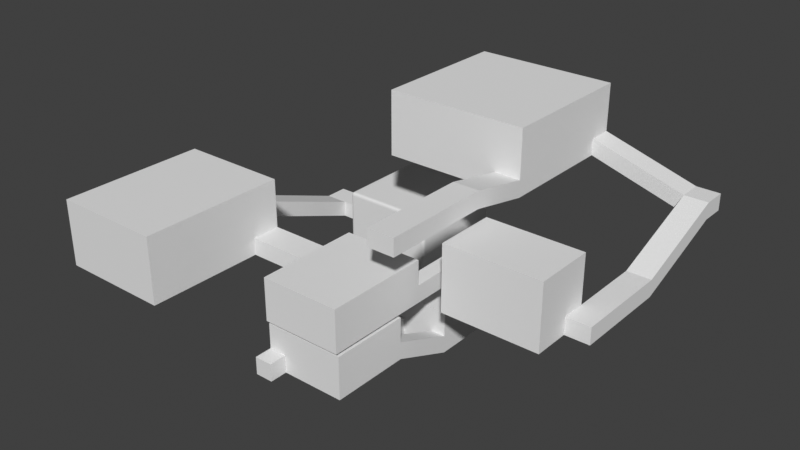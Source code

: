 # Source: Level3.blend  (saved by Blender 2.93.21; exported with 4.5.12 LTS)
import bpy
from mathutils import Matrix  # noqa: F401  (used for matrix-valued properties, if any)

bpy.ops.wm.read_factory_settings(use_empty=True)
scene = bpy.context.scene
scene.name = 'Scene'

# ---- collections
col_collection = bpy.data.collections.new('Collection'); scene.collection.children.link(col_collection)

# ---- world
world_world = bpy.data.worlds.new('World'); scene.world = world_world
world_world.use_nodes = True; world_world.node_tree.nodes.clear()
_N = world_world.node_tree.nodes; _L = world_world.node_tree.links
n0 = _N.new('ShaderNodeOutputWorld'); n0.name = 'World Output'; n0.location = (300, 300)
n1 = _N.new('ShaderNodeBackground'); n1.name = 'Background'; n1.location = (10, 300)
n1.inputs[0].default_value = (0.05088, 0.05088, 0.05088, 1.0)
_L.new(n1.outputs[0], n0.inputs[0])
n0.is_active_output = True
world_world.color = (0.05088, 0.05088, 0.05088)
world_world.use_sun_shadow = False
world_world.sun_shadow_jitter_overblur = 0.0

# ---- meshes
me_cube_001 = bpy.data.meshes.new('Cube.001')
me_cube_001.from_pydata([(-0.5, -0.5, -0.5), (-0.5, -0.5, 0.5), (-0.5, 0.5, -0.5), (-0.5, 0.5, 0.5), (0.5, -0.5, -0.5), (0.5, -0.5, 0.5), (0.5, 0.5, -0.5), (0.5, 0.5, 0.5)], [], [(0, 1, 3, 2), (2, 3, 7, 6), (6, 7, 5, 4), (4, 5, 1, 0), (2, 6, 4, 0), (7, 3, 1, 5)])
_uv = me_cube_001.uv_layers.new(name='UVMap')
_uv.uv.foreach_set('vector', [0.375, 0.0, 0.625, 0.0, 0.625, 0.25, 0.375, 0.25, 0.375, 0.25, 0.625, 0.25, 0.625, 0.5, 0.375, 0.5, 0.375, 0.5, 0.625, 0.5, 0.625, 0.75, 0.375, 0.75, 0.375, 0.75, 0.625, 0.75, 0.625, 1.0, 0.375, 1.0, 0.125, 0.5, 0.375, 0.5, 0.375, 0.75, 0.125, 0.75, 0.625, 0.5, 0.875, 0.5, 0.875, 0.75, 0.625, 0.75])
me_cube_001.use_remesh_fix_poles = True
me_cube_001.use_remesh_preserve_attributes = False
me_cube_001.update()
me_cube_002 = bpy.data.meshes.new('Cube.002')
me_cube_002.from_pydata([(-0.7, -0.7, -0.7), (-0.7, -0.7, 0.7), (-0.7, 0.7, -0.7), (-0.7, 0.7, 0.7), (0.7, -0.7, -0.7), (0.7, -0.7, 0.7), (0.7, 0.7, -0.7), (0.7, 0.7, 0.7), (-0.7, 7.0, 0.7), (-0.7, 7.0, -0.7), (0.7, 7.0, -0.7), (0.7, 7.0, 0.7), (5.7, 0.7, 0.7), (5.7, 0.7, -0.7), (5.7, 7.0, 0.7), (5.7, 7.0, -0.7), (-0.7, 0.7, 2.7), (0.7, 0.7, 2.7), (-0.7, 7.0, 2.7), (0.7, 7.0, 2.7), (5.7, 0.7, 2.7), (5.7, 7.0, 2.7), (4.502, 12.0, -1.3), (4.502, 12.0, -2.7), (5.7, 12.0, -2.7), (5.7, 12.0, -1.3), (0.7, 12.0, -2.7), (0.7, 12.0, -1.3), (4.502, 0.7, 0.7), (1.898, 0.7, 0.7), (1.898, 0.7, -0.7), (4.502, 0.7, -0.7), (1.898, 7.0, -0.7), (4.502, 7.0, -0.7), (1.898, 7.0, 0.7), (4.502, 7.0, 0.7), (1.898, 0.7, 2.7), (4.502, 0.7, 2.7), (1.898, 7.0, 2.7), (4.502, 7.0, 2.7), (1.898, 12.0, -1.3), (1.898, 12.0, -2.7), (5.7, 19.0, -1.3), (4.502, 19.0, -1.3), (5.7, 19.0, -2.7), (4.502, 19.0, -2.7), (1.898, 19.0, -2.7), (0.7, 19.0, -2.7), (1.898, 19.0, -1.3), (0.7, 19.0, -1.3), (5.7, 19.0, 0.7), (4.502, 19.0, 0.7), (4.502, 12.0, 0.7), (5.7, 12.0, 0.7), (1.898, 12.0, 0.7), (0.7, 12.0, 0.7), (1.898, 19.0, 0.7), (0.7, 19.0, 0.7), (4.502, 24.0, -2.7), (4.502, 24.0, -1.3), (1.898, 24.0, -1.3), (1.898, 24.0, -2.7), (4.502, 26.0, -2.7), (4.502, 26.0, -1.3), (1.898, 26.0, -1.3), (1.898, 26.0, -2.7), (-3.102, 24.0, -1.3), (-3.102, 24.0, -2.7), (-3.102, 26.0, -1.3), (-3.102, 26.0, -2.7), (-11.1, 24.0, -1.3), (-11.1, 24.0, -2.7), (-11.1, 26.0, -1.3), (-11.1, 26.0, -2.7), (-17.1, 24.0, -1.3), (-17.1, 26.0, -1.3), (-17.1, 26.0, -2.7), (-17.1, 24.0, -2.7), (-15.1, 26.0, -2.7), (-15.1, 26.0, -1.3), (-15.1, 24.0, -2.7), (-15.1, 24.0, -1.3), (-3.344, 20.53, 1.93), (-3.344, 20.77, 2.173), (-3.102, 20.77, 1.93), (-3.344, 20.56, 2.051), (-3.223, 20.56, 1.93), (-3.228, 20.59, 2.046), (-3.223, 20.77, 2.14), (-3.344, 20.65, 2.14), (-3.228, 20.65, 2.109), (-3.134, 20.65, 1.93), (-3.134, 20.77, 2.051), (-3.165, 20.65, 2.046), (-3.344, 20.53, -2.7), (-3.102, 20.77, -2.7), (-3.223, 20.56, -2.7), (-3.134, 20.65, -2.7), (-3.102, 29.23, 1.93), (-3.344, 29.23, 2.173), (-3.344, 29.47, 1.93), (-3.138, 29.23, 2.049), (-3.138, 29.35, 1.93), (-3.164, 29.35, 2.046), (-3.344, 29.35, 2.137), (-3.225, 29.23, 2.137), (-3.229, 29.35, 2.11), (-3.225, 29.44, 1.93), (-3.344, 29.44, 2.049), (-3.229, 29.41, 2.046), (-3.102, 29.23, -2.7), (-3.344, 29.47, -2.7), (-3.134, 29.35, -2.7), (-3.223, 29.44, -2.7), (-10.86, 20.53, 1.93), (-11.1, 20.77, 1.93), (-10.86, 20.77, 2.173), (-10.98, 20.56, 1.93), (-10.86, 20.56, 2.051), (-10.98, 20.59, 2.046), (-11.07, 20.77, 2.051), (-11.07, 20.65, 1.93), (-11.04, 20.65, 2.046), (-10.86, 20.65, 2.14), (-10.98, 20.77, 2.14), (-10.98, 20.65, 2.109), (-11.1, 20.77, -2.7), (-10.86, 20.53, -2.7), (-11.07, 20.65, -2.7), (-10.98, 20.56, -2.7), (-10.86, 29.47, 1.93), (-10.86, 29.23, 2.173), (-11.1, 29.23, 1.93), (-10.86, 29.44, 2.051), (-10.98, 29.44, 1.93), (-10.98, 29.41, 2.046), (-10.98, 29.23, 2.14), (-10.86, 29.35, 2.14), (-10.98, 29.35, 2.109), (-11.07, 29.35, 1.93), (-11.07, 29.23, 2.051), (-11.04, 29.35, 2.046), (-10.86, 29.47, -2.7), (-11.1, 29.23, -2.7), (-10.98, 29.44, -2.7), (-11.07, 29.35, -2.7), (-17.1, 8.9, 4.4), (-17.1, 8.9, 3.0), (-15.1, 8.9, 4.4), (-15.1, 8.9, 3.0), (-17.1, -3.1, 4.4), (-15.1, -3.1, 4.4), (-17.1, -3.1, 3.0), (-15.1, -3.1, 3.0), (-17.1, 8.9, 8.4), (-15.1, 8.9, 8.4), (-17.1, -3.1, 8.4), (-15.1, -3.1, 8.4), (-8.102, 8.9, 4.4), (-8.102, 8.9, 3.0), (-8.102, -3.1, 4.4), (-8.102, -3.1, 3.0), (-8.102, 8.9, 8.4), (-8.102, -3.1, 8.4), (-17.1, 6.5, 3.0), (-15.1, 6.5, 3.0), (-17.1, 6.5, 4.4), (-17.1, 6.5, 8.4), (-15.1, 6.5, 8.4), (-8.102, 6.5, 3.0), (-8.102, 6.5, 4.4), (-8.102, 6.5, 8.4), (-0.7015, 8.9, 4.4), (-0.7015, 8.9, 3.0), (-0.7015, 6.5, 3.0), (-0.7015, 6.5, 4.4), (5.698, 8.9, 4.4), (5.698, 8.9, 3.0), (5.698, 6.5, 3.0), (5.698, 6.5, 4.4), (-0.7015, 0.5, 3.0), (-0.7015, 0.5, 4.4), (5.698, 0.5, 3.0), (5.698, 0.5, 4.4), (-0.7015, 8.9, 6.4), (-0.7015, 6.5, 6.4), (5.698, 8.9, 6.4), (5.698, 6.5, 6.4), (5.698, 0.5, 6.4), (-0.7015, 0.5, 6.4), (4.418, 8.9, 4.4), (4.418, 8.9, 3.0), (4.418, 6.5, 3.0), (4.418, 0.5, 4.4), (4.418, 0.5, 3.0), (4.418, 8.9, 6.4), (4.418, 6.5, 6.4), (4.418, 0.5, 6.4), (5.698, 11.9, 4.4), (5.698, 11.9, 3.0), (4.418, 11.9, 4.4), (4.418, 11.9, 3.0), (5.698, 13.9, 4.4), (5.698, 13.9, 3.0), (4.418, 13.9, 4.4), (4.418, 13.9, 3.0), (7.698, 11.9, 4.4), (7.698, 11.9, 3.0), (7.698, 13.9, 4.4), (7.698, 13.9, 3.0), (15.7, 11.9, 4.4), (15.7, 11.9, 3.0), (15.7, 13.9, 4.4), (15.7, 13.9, 3.0), (7.698, 8.9, 4.4), (7.698, 8.9, 3.0), (15.7, 8.9, 4.4), (15.7, 8.9, 3.0), (7.698, 13.9, 8.4), (7.698, 11.9, 8.4), (15.7, 13.9, 8.4), (15.7, 11.9, 8.4), (15.7, 8.9, 8.4), (7.698, 8.9, 8.4), (17.7, 11.9, 4.4), (17.7, 11.9, 3.0), (17.7, 13.9, 4.4), (17.7, 13.9, 3.0), (15.7, 19.9, 4.4), (15.7, 19.9, 3.0), (17.7, 19.9, 4.4), (17.7, 19.9, 3.0), (15.7, 27.9, 7.4), (15.7, 27.9, 6.0), (17.7, 27.9, 7.4), (17.7, 27.9, 6.0), (15.7, 29.9, 7.4), (15.7, 29.9, 6.0), (17.7, 29.9, 7.4), (17.7, 29.9, 6.0), (7.698, 27.9, 9.8), (7.698, 27.9, 8.4), (7.698, 29.9, 9.8), (7.698, 29.9, 8.4), (5.498, 29.9, 8.4), (3.698, 27.9, 8.4), (3.698, 29.9, 9.8), (3.698, 29.9, 8.4), (7.698, 29.9, 13.8), (7.698, 27.9, 13.8), (3.698, 29.9, 13.8), (3.698, 27.9, 13.8), (7.698, 17.9, 9.8), (7.698, 17.9, 8.4), (3.698, 17.9, 9.8), (3.698, 17.9, 8.4), (3.698, 17.9, 13.8), (7.698, 17.9, 13.8), (-4.302, 27.9, 9.8), (-4.302, 27.9, 8.4), (-4.302, 29.9, 9.8), (-4.302, 29.9, 8.4), (-4.302, 17.9, 8.4), (-4.302, 29.9, 13.8), (-4.302, 27.9, 13.8), (-4.302, 17.9, 9.8), (-4.302, 17.9, 13.8), (5.498, 27.9, 8.4), (5.498, 29.9, 9.8), (5.498, 27.9, 13.8), (5.498, 29.9, 13.8), (5.498, 17.9, 8.4), (5.498, 17.9, 9.8), (5.498, 17.9, 13.8), (7.698, 12.9, 10.8), (7.698, 12.9, 9.4), (5.498, 12.9, 9.4), (5.498, 12.9, 10.8), (7.698, 7.9, 10.8), (7.698, 7.9, 9.4), (5.498, 7.9, 9.4), (5.498, 7.9, 10.8), (7.698, 3.9, 10.8), (7.698, 3.9, 9.4), (5.498, 3.9, 9.4), (5.498, 3.9, 10.8)], [], [(0, 2, 3, 1), (29, 7, 17, 36), (6, 4, 5, 7), (4, 0, 1, 5), (2, 0, 4, 6), (7, 5, 1, 3), (9, 10, 11, 8), (2, 6, 10, 9), (7, 3, 16, 17), (3, 2, 9, 8), (13, 12, 14, 15), (33, 15, 24, 23), (11, 34, 38, 19), (37, 39, 21, 20), (17, 16, 18, 19), (17, 19, 38, 36), (8, 11, 19, 18), (3, 8, 18, 16), (10, 6, 30, 32), (14, 12, 20, 21), (6, 7, 29, 30), (26, 41, 46, 47), (35, 14, 21, 39), (14, 35, 22, 25), (33, 31, 13, 15), (31, 28, 12, 13), (29, 36, 37, 28), (39, 37, 36, 38), (35, 39, 38, 34), (33, 35, 34, 32), (31, 33, 32, 30), (28, 31, 30, 29), (12, 28, 37, 20), (43, 42, 50, 51), (32, 34, 40, 41), (34, 11, 27, 40), (10, 32, 41, 26), (15, 14, 25, 24), (35, 33, 23, 22), (11, 10, 26, 27), (43, 45, 44, 42), (23, 45, 46, 41), (24, 25, 42, 44), (23, 24, 44, 45), (49, 47, 46, 48), (53, 52, 51, 50), (27, 26, 47, 49), (27, 49, 57, 55), (54, 55, 57, 56), (22, 40, 54, 52), (48, 46, 61, 60), (22, 23, 41, 40), (51, 52, 54, 56), (25, 22, 52, 53), (48, 43, 51, 56), (49, 48, 56, 57), (40, 27, 55, 54), (42, 25, 53, 50), (60, 61, 67, 66), (46, 45, 58, 61), (45, 43, 59, 58), (43, 48, 60, 59), (62, 63, 64, 65), (61, 58, 62, 65), (58, 59, 63, 62), (59, 60, 64, 63), (74, 81, 148, 146), (61, 65, 69, 67), (64, 60, 66, 68), (65, 64, 68, 69), (71, 73, 78, 80), (67, 71, 126, 128, 129, 127, 94, 96, 97, 95), (67, 69, 73, 71), (72, 73, 143, 132), (66, 67, 95, 84), (73, 69, 110, 112, 113, 111, 142, 144, 145, 143), (68, 66, 84, 98), (71, 70, 115, 126), (99, 83, 116, 131), (111, 100, 130, 142), (70, 72, 132, 115), (69, 68, 98, 110), (82, 85, 87, 86), (85, 89, 90, 87), (83, 88, 90, 89), (88, 92, 93, 90), (84, 91, 93, 92), (91, 86, 87, 93), (87, 90, 93), (98, 101, 103, 102), (101, 105, 106, 103), (99, 104, 106, 105), (104, 108, 109, 106), (100, 107, 109, 108), (107, 102, 103, 109), (103, 106, 109), (114, 117, 119, 118), (117, 121, 122, 119), (115, 120, 122, 121), (120, 124, 125, 122), (116, 123, 125, 124), (123, 118, 119, 125), (119, 122, 125), (130, 133, 135, 134), (133, 137, 138, 135), (131, 136, 138, 137), (136, 140, 141, 138), (132, 139, 141, 140), (139, 134, 135, 141), (135, 138, 141), (84, 95, 97, 91), (91, 97, 96, 86), (86, 96, 94, 82), (100, 111, 113, 107), (107, 113, 112, 102), (102, 112, 110, 98), (98, 84, 92, 101), (101, 92, 88, 105), (105, 88, 83, 99), (114, 127, 129, 117), (117, 129, 128, 121), (121, 128, 126, 115), (132, 143, 145, 139), (139, 145, 144, 134), (134, 144, 142, 130), (131, 116, 124, 136), (136, 124, 120, 140), (140, 120, 115, 132), (82, 114, 118, 85), (85, 118, 123, 89), (89, 123, 116, 83), (130, 100, 108, 133), (133, 108, 104, 137), (137, 104, 99, 131), (82, 94, 127, 114), (70, 71, 80, 81), (72, 70, 81, 79), (73, 72, 79, 78), (74, 77, 76, 75), (80, 78, 76, 77), (78, 79, 75, 76), (79, 81, 74, 75), (165, 164, 152, 153), (77, 74, 146, 147), (81, 80, 149, 148), (80, 77, 147, 149), (151, 153, 152, 150), (164, 166, 150, 152), (151, 150, 156, 157), (168, 155, 162, 171), (167, 168, 157, 156), (151, 157, 163, 160), (146, 148, 155, 154), (166, 146, 154, 167), (170, 169, 161, 160), (170, 160, 163, 171), (165, 153, 161, 169), (155, 148, 158, 162), (153, 151, 160, 161), (148, 149, 159, 158), (149, 165, 169, 159), (158, 170, 171, 162), (159, 169, 174, 173), (150, 166, 167, 156), (154, 155, 168, 167), (157, 168, 171, 163), (147, 146, 166, 164), (149, 147, 164, 165), (193, 181, 189, 197), (158, 159, 173, 172), (169, 170, 175, 174), (170, 158, 172, 175), (176, 177, 178, 179), (191, 177, 199, 201), (174, 175, 181, 180), (191, 192, 178, 177), (194, 193, 183, 182), (192, 174, 180, 194), (181, 175, 185, 189), (179, 178, 182, 183), (196, 195, 186, 187), (196, 187, 188, 197), (179, 183, 188, 187), (190, 176, 186, 195), (176, 179, 187, 186), (175, 172, 184, 185), (172, 190, 195, 184), (185, 196, 197, 189), (185, 184, 195, 196), (178, 192, 194, 182), (180, 181, 193, 194), (173, 174, 192, 191), (172, 173, 191, 190), (183, 193, 197, 188), (200, 201, 205, 204), (176, 190, 200, 198), (177, 176, 198, 199), (190, 191, 201, 200), (204, 205, 203, 202), (198, 200, 204, 202), (201, 199, 203, 205), (198, 202, 208, 206), (210, 216, 222, 221), (202, 203, 209, 208), (203, 199, 207, 209), (199, 198, 206, 207), (210, 212, 226, 224), (210, 211, 217, 216), (209, 207, 211, 213), (208, 209, 213, 212), (215, 214, 216, 217), (208, 212, 220, 218), (207, 206, 214, 215), (211, 207, 215, 217), (219, 218, 220, 221), (219, 221, 222, 223), (212, 210, 221, 220), (206, 208, 218, 219), (214, 206, 219, 223), (216, 214, 223, 222), (225, 224, 226, 227), (211, 210, 224, 225), (213, 211, 225, 227), (213, 227, 231, 229), (230, 228, 232, 234), (227, 226, 230, 231), (212, 213, 229, 228), (226, 212, 228, 230), (232, 233, 241, 240), (228, 229, 233, 232), (229, 231, 235, 233), (231, 230, 234, 235), (236, 237, 239, 238), (233, 235, 239, 237), (235, 234, 238, 239), (234, 232, 236, 238), (267, 244, 247, 245), (233, 237, 243, 241), (237, 236, 242, 243), (236, 232, 240, 242), (254, 255, 262, 265), (256, 254, 265, 266), (268, 242, 248, 270), (244, 268, 246, 247), (270, 269, 251, 250), (247, 246, 260, 261), (242, 240, 249, 248), (267, 245, 255, 271), (272, 271, 255, 254), (272, 254, 256, 273), (240, 241, 253, 252), (269, 249, 257, 273), (249, 240, 252, 257), (250, 251, 264, 263), (258, 259, 261, 260), (258, 264, 266, 265), (258, 260, 263, 264), (259, 258, 265, 262), (255, 245, 259, 262), (251, 256, 266, 264), (246, 250, 263, 260), (245, 247, 261, 259), (251, 269, 273, 256), (252, 272, 273, 257), (253, 271, 276, 275), (241, 267, 271, 253), (248, 249, 269, 270), (243, 242, 268, 244), (246, 268, 270, 250), (241, 243, 244, 267), (277, 274, 278, 281), (252, 253, 275, 274), (271, 272, 277, 276), (272, 252, 274, 277), (278, 279, 283, 282), (274, 275, 279, 278), (276, 277, 281, 280), (275, 276, 280, 279), (282, 283, 284, 285), (280, 281, 285, 284), (279, 280, 284, 283), (281, 278, 282, 285)])
_uv = me_cube_002.uv_layers.new(name='UVMap')
_uv.uv.foreach_set('vector', [0.375, 0.0, 0.375, 0.25, 0.625, 0.25, 0.625, 0.0, 0.625, 0.5, 0.625, 0.5, 0.625, 0.5, 0.625, 0.5, 0.375, 0.5, 0.375, 0.75, 0.625, 0.75, 0.625, 0.5, 0.375, 0.75, 0.375, 1.0, 0.625, 1.0, 0.625, 0.75, 0.125, 0.5, 0.125, 0.75, 0.375, 0.75, 0.375, 0.5, 0.625, 0.5, 0.625, 0.75, 0.875, 0.75, 0.875, 0.5, 0.375, 0.25, 0.375, 0.5, 0.625, 0.5, 0.625, 0.25, 0.125, 0.5, 0.375, 0.5, 0.375, 0.5, 0.125, 0.5, 0.625, 0.5, 0.875, 0.5, 0.875, 0.5, 0.625, 0.5, 0.625, 0.25, 0.375, 0.25, 0.375, 0.25, 0.625, 0.25, 0.375, 0.5, 0.625, 0.5, 0.625, 0.5, 0.375, 0.5, 0.375, 0.5, 0.375, 0.5, 0.375, 0.5, 0.375, 0.5, 0.625, 0.5, 0.625, 0.5, 0.625, 0.5, 0.625, 0.5, 0.625, 0.5, 0.625, 0.5, 0.625, 0.5, 0.625, 0.5, 0.625, 0.5, 0.875, 0.5, 0.875, 0.5, 0.625, 0.5, 0.625, 0.5, 0.625, 0.5, 0.625, 0.5, 0.625, 0.5, 0.625, 0.25, 0.625, 0.5, 0.625, 0.5, 0.625, 0.25, 0.625, 0.25, 0.625, 0.25, 0.625, 0.25, 0.625, 0.25, 0.375, 0.5, 0.375, 0.5, 0.375, 0.5, 0.375, 0.5, 0.625, 0.5, 0.625, 0.5, 0.625, 0.5, 0.625, 0.5, 0.375, 0.5, 0.625, 0.5, 0.625, 0.5, 0.375, 0.5, 0.375, 0.5, 0.375, 0.5, 0.375, 0.5, 0.375, 0.5, 0.625, 0.5, 0.625, 0.5, 0.625, 0.5, 0.625, 0.5, 0.625, 0.5, 0.625, 0.5, 0.625, 0.5, 0.625, 0.5, 0.375, 0.5, 0.375, 0.5, 0.375, 0.5, 0.375, 0.5, 0.375, 0.5, 0.625, 0.5, 0.625, 0.5, 0.375, 0.5, 0.625, 0.5, 0.625, 0.5, 0.625, 0.5, 0.625, 0.5, 0.625, 0.5, 0.625, 0.5, 0.625, 0.5, 0.625, 0.5, 0.625, 0.5, 0.625, 0.5, 0.625, 0.5, 0.625, 0.5, 0.375, 0.5, 0.625, 0.5, 0.625, 0.5, 0.375, 0.5, 0.375, 0.5, 0.375, 0.5, 0.375, 0.5, 0.375, 0.5, 0.625, 0.5, 0.375, 0.5, 0.375, 0.5, 0.625, 0.5, 0.625, 0.5, 0.625, 0.5, 0.625, 0.5, 0.625, 0.5, 0.625, 0.5, 0.625, 0.5, 0.625, 0.5, 0.625, 0.5, 0.375, 0.5, 0.625, 0.5, 0.625, 0.5, 0.375, 0.5, 0.625, 0.5, 0.625, 0.5, 0.625, 0.5, 0.625, 0.5, 0.375, 0.5, 0.375, 0.5, 0.375, 0.5, 0.375, 0.5, 0.375, 0.5, 0.625, 0.5, 0.625, 0.5, 0.375, 0.5, 0.625, 0.5, 0.375, 0.5, 0.375, 0.5, 0.625, 0.5, 0.625, 0.5, 0.375, 0.5, 0.375, 0.5, 0.625, 0.5, 0.625, 0.5, 0.375, 0.5, 0.375, 0.5, 0.625, 0.5, 0.375, 0.5, 0.375, 0.5, 0.375, 0.5, 0.375, 0.5, 0.375, 0.5, 0.625, 0.5, 0.625, 0.5, 0.375, 0.5, 0.375, 0.5, 0.375, 0.5, 0.375, 0.5, 0.375, 0.5, 0.625, 0.5, 0.375, 0.5, 0.375, 0.5, 0.625, 0.5, 0.625, 0.5, 0.625, 0.5, 0.625, 0.5, 0.625, 0.5, 0.625, 0.5, 0.375, 0.5, 0.375, 0.5, 0.625, 0.5, 0.625, 0.5, 0.625, 0.5, 0.625, 0.5, 0.625, 0.5, 0.625, 0.5, 0.625, 0.5, 0.625, 0.5, 0.625, 0.5, 0.625, 0.5, 0.625, 0.5, 0.625, 0.5, 0.625, 0.5, 0.625, 0.5, 0.375, 0.5, 0.375, 0.5, 0.625, 0.5, 0.625, 0.5, 0.375, 0.5, 0.375, 0.5, 0.625, 0.5, 0.625, 0.5, 0.625, 0.5, 0.625, 0.5, 0.625, 0.5, 0.625, 0.5, 0.625, 0.5, 0.625, 0.5, 0.625, 0.5, 0.625, 0.5, 0.625, 0.5, 0.625, 0.5, 0.625, 0.5, 0.625, 0.5, 0.625, 0.5, 0.625, 0.5, 0.625, 0.5, 0.625, 0.5, 0.625, 0.5, 0.625, 0.5, 0.625, 0.5, 0.625, 0.5, 0.625, 0.5, 0.625, 0.5, 0.625, 0.5, 0.625, 0.5, 0.375, 0.5, 0.375, 0.5, 0.625, 0.5, 0.375, 0.5, 0.375, 0.5, 0.375, 0.5, 0.375, 0.5, 0.375, 0.5, 0.625, 0.5, 0.625, 0.5, 0.375, 0.5, 0.625, 0.5, 0.625, 0.5, 0.625, 0.5, 0.625, 0.5, 0.375, 0.5, 0.625, 0.5, 0.625, 0.5, 0.375, 0.5, 0.375, 0.5, 0.375, 0.5, 0.375, 0.5, 0.375, 0.5, 0.375, 0.5, 0.625, 0.5, 0.625, 0.5, 0.375, 0.5, 0.625, 0.5, 0.625, 0.5, 0.625, 0.5, 0.625, 0.5, 0.625, 0.5, 0.625, 0.5, 0.625, 0.5, 0.625, 0.5, 0.375, 0.5, 0.375, 0.5, 0.375, 0.5, 0.375, 0.5, 0.625, 0.5, 0.625, 0.5, 0.625, 0.5, 0.625, 0.5, 0.375, 0.5, 0.625, 0.5, 0.625, 0.5, 0.375, 0.5, 0.375, 0.5, 0.375, 0.5, 0.375, 0.5, 0.375, 0.5, 0.375, 0.5, 0.375, 0.5, 0.375, 0.5, 0.375, 0.5, 0.375, 0.5, 0.375, 0.5, 0.375, 0.5, 0.375, 0.5, 0.375, 0.5, 0.375, 0.5, 0.375, 0.5, 0.375, 0.5, 0.375, 0.5, 0.375, 0.5, 0.625, 0.5, 0.375, 0.5, 0.375, 0.5, 0.625, 0.5, 0.625, 0.5, 0.375, 0.5, 0.375, 0.5, 0.625, 0.5, 0.375, 0.5, 0.375, 0.5, 0.375, 0.5, 0.375, 0.5, 0.375, 0.5, 0.375, 0.5, 0.375, 0.5, 0.375, 0.5, 0.375, 0.5, 0.375, 0.5, 0.625, 0.5, 0.625, 0.5, 0.625, 0.5, 0.625, 0.5, 0.375, 0.5, 0.625, 0.5, 0.625, 0.5, 0.375, 0.5, 0.625, 0.5, 0.625, 0.5, 0.625, 0.5, 0.625, 0.5, 0.375, 0.5, 0.6126, 0.5, 0.6126, 0.5, 0.375, 0.5, 0.625, 0.5, 0.625, 0.5, 0.625, 0.5, 0.625, 0.5, 0.375, 0.5, 0.625, 0.5, 0.625, 0.5, 0.375, 0.5, 0.6126, 0.5, 0.6188, 0.5, 0.6185, 0.5, 0.6126, 0.5, 0.6188, 0.5, 0.625, 0.5, 0.625, 0.5, 0.6185, 0.5, 0.625, 0.5, 0.625, 0.5, 0.625, 0.5, 0.625, 0.5, 0.625, 0.5, 0.6396, 0.5, 0.6326, 0.5, 0.625, 0.5, 0.625, 0.5, 0.6184, 0.5, 0.625, 0.5, 0.632, 0.5, 0.6184, 0.5, 0.6126, 0.5, 0.6185, 0.5, 0.625, 0.5, 0.6185, 0.5, 0.625, 0.5, 0.625, 0.5, 0.625, 0.5, 0.625, 0.5, 0.625, 0.5, 0.625, 0.5, 0.625, 0.5, 0.625, 0.5, 0.625, 0.5, 0.625, 0.5, 0.625, 0.5, 0.625, 0.5, 0.625, 0.5, 0.625, 0.5, 0.625, 0.5, 0.625, 0.5, 0.625, 0.5, 0.625, 0.5, 0.6126, 0.5, 0.6126, 0.5, 0.6185, 0.5, 0.6187, 0.5, 0.6126, 0.5, 0.625, 0.5, 0.625, 0.5, 0.6185, 0.5, 0.625, 0.5, 0.625, 0.5, 0.6185, 0.5, 0.6126, 0.5, 0.6126, 0.5, 0.6185, 0.5, 0.6188, 0.5, 0.6126, 0.5, 0.625, 0.5, 0.625, 0.5, 0.6185, 0.5, 0.625, 0.5, 0.625, 0.5, 0.625, 0.5, 0.625, 0.5, 0.625, 0.5, 0.625, 0.5, 0.625, 0.5, 0.625, 0.5, 0.625, 0.5, 0.625, 0.5, 0.625, 0.5, 0.625, 0.5, 0.625, 0.5, 0.625, 0.5, 0.625, 0.5, 0.625, 0.5, 0.6185, 0.5, 0.625, 0.5, 0.625, 0.5, 0.6126, 0.5, 0.6188, 0.5, 0.6185, 0.5, 0.6126, 0.5, 0.6188, 0.5, 0.625, 0.5, 0.625, 0.5, 0.6185, 0.5, 0.625, 0.5, 0.625, 0.5, 0.625, 0.5, 0.625, 0.5, 0.625, 0.5, 0.6396, 0.5, 0.6326, 0.5, 0.625, 0.5, 0.625, 0.5, 0.6184, 0.5, 0.625, 0.5, 0.632, 0.5, 0.6184, 0.5, 0.6126, 0.5, 0.6185, 0.5, 0.625, 0.5, 0.6185, 0.5, 0.625, 0.5, 0.625, 0.5, 0.625, 0.5, 0.375, 0.5, 0.375, 0.5, 0.6184, 0.5, 0.6184, 0.5, 0.375, 0.5, 0.375, 0.5, 0.6126, 0.5, 0.6126, 0.5, 0.375, 0.5, 0.375, 0.5, 0.6126, 0.5, 0.6126, 0.5, 0.375, 0.5, 0.375, 0.5, 0.6126, 0.5, 0.6126, 0.5, 0.375, 0.5, 0.375, 0.5, 0.6186, 0.5, 0.6186, 0.5, 0.375, 0.5, 0.375, 0.5, 0.625, 0.5, 0.625, 0.5, 0.625, 0.5, 0.625, 0.5, 0.625, 0.5, 0.625, 0.5, 0.625, 0.5, 0.625, 0.5, 0.625, 0.5, 0.625, 0.5, 0.625, 0.5, 0.625, 0.5, 0.625, 0.5, 0.6126, 0.5, 0.375, 0.5, 0.375, 0.5, 0.6126, 0.5, 0.6126, 0.5, 0.375, 0.5, 0.375, 0.5, 0.6184, 0.5, 0.6184, 0.5, 0.375, 0.5, 0.375, 0.5, 0.625, 0.5, 0.625, 0.5, 0.375, 0.5, 0.375, 0.5, 0.6184, 0.5, 0.6184, 0.5, 0.375, 0.5, 0.375, 0.5, 0.6126, 0.5, 0.6126, 0.5, 0.375, 0.5, 0.375, 0.5, 0.6126, 0.5, 0.625, 0.5, 0.625, 0.5, 0.625, 0.5, 0.625, 0.5, 0.625, 0.5, 0.625, 0.5, 0.625, 0.5, 0.625, 0.5, 0.625, 0.5, 0.625, 0.5, 0.625, 0.5, 0.625, 0.5, 0.6126, 0.5, 0.6126, 0.5, 0.6188, 0.5, 0.6188, 0.5, 0.6188, 0.5, 0.6188, 0.5, 0.625, 0.5, 0.625, 0.5, 0.625, 0.5, 0.625, 0.5, 0.625, 0.5, 0.625, 0.5, 0.6126, 0.5, 0.6126, 0.5, 0.6187, 0.5, 0.6188, 0.5, 0.6188, 0.5, 0.6187, 0.5, 0.625, 0.5, 0.625, 0.5, 0.625, 0.5, 0.625, 0.5, 0.625, 0.5, 0.625, 0.5, 0.6126, 0.5, 0.375, 0.5, 0.375, 0.5, 0.6126, 0.5, 0.625, 0.5, 0.375, 0.5, 0.375, 0.5, 0.625, 0.5, 0.625, 0.5, 0.625, 0.5, 0.625, 0.5, 0.625, 0.5, 0.375, 0.5, 0.625, 0.5, 0.625, 0.5, 0.375, 0.5, 0.625, 0.5, 0.375, 0.5, 0.375, 0.5, 0.625, 0.5, 0.375, 0.5, 0.375, 0.5, 0.375, 0.5, 0.375, 0.5, 0.375, 0.5, 0.625, 0.5, 0.625, 0.5, 0.375, 0.5, 0.625, 0.5, 0.625, 0.5, 0.625, 0.5, 0.625, 0.5, 0.375, 0.5, 0.375, 0.5, 0.375, 0.5, 0.375, 0.5, 0.375, 0.5, 0.625, 0.5, 0.625, 0.5, 0.375, 0.5, 0.625, 0.5, 0.375, 0.5, 0.375, 0.5, 0.625, 0.5, 0.375, 0.5, 0.375, 0.5, 0.375, 0.5, 0.375, 0.5, 0.625, 0.5, 0.375, 0.5, 0.375, 0.5, 0.625, 0.5, 0.375, 0.5, 0.625, 0.5, 0.625, 0.5, 0.375, 0.5, 0.625, 0.5, 0.625, 0.5, 0.625, 0.5, 0.625, 0.5, 0.625, 0.5, 0.625, 0.5, 0.625, 0.5, 0.625, 0.5, 0.625, 0.5, 0.625, 0.5, 0.625, 0.5, 0.625, 0.5, 0.625, 0.5, 0.625, 0.5, 0.625, 0.5, 0.625, 0.5, 0.625, 0.5, 0.625, 0.5, 0.625, 0.5, 0.625, 0.5, 0.625, 0.5, 0.625, 0.5, 0.625, 0.5, 0.625, 0.5, 0.625, 0.5, 0.375, 0.5, 0.375, 0.5, 0.625, 0.5, 0.625, 0.5, 0.625, 0.5, 0.625, 0.5, 0.625, 0.5, 0.375, 0.5, 0.375, 0.5, 0.375, 0.5, 0.375, 0.5, 0.625, 0.5, 0.625, 0.5, 0.625, 0.5, 0.625, 0.5, 0.375, 0.5, 0.625, 0.5, 0.625, 0.5, 0.375, 0.5, 0.625, 0.5, 0.375, 0.5, 0.375, 0.5, 0.625, 0.5, 0.375, 0.5, 0.375, 0.5, 0.375, 0.5, 0.375, 0.5, 0.625, 0.5, 0.625, 0.5, 0.625, 0.5, 0.625, 0.5, 0.375, 0.5, 0.375, 0.5, 0.375, 0.5, 0.375, 0.5, 0.625, 0.5, 0.625, 0.5, 0.625, 0.5, 0.625, 0.5, 0.625, 0.5, 0.625, 0.5, 0.625, 0.5, 0.625, 0.5, 0.625, 0.5, 0.625, 0.5, 0.625, 0.5, 0.625, 0.5, 0.375, 0.5, 0.625, 0.5, 0.625, 0.5, 0.375, 0.5, 0.375, 0.5, 0.375, 0.5, 0.375, 0.5, 0.375, 0.5, 0.625, 0.5, 0.625, 0.5, 0.625, 0.5, 0.625, 0.5, 0.625, 0.5, 0.375, 0.5, 0.375, 0.5, 0.625, 0.5, 0.375, 0.5, 0.625, 0.5, 0.625, 0.5, 0.375, 0.5, 0.625, 0.5, 0.625, 0.5, 0.625, 0.5, 0.625, 0.5, 0.625, 0.5, 0.375, 0.5, 0.375, 0.5, 0.625, 0.5, 0.375, 0.5, 0.375, 0.5, 0.375, 0.5, 0.375, 0.5, 0.375, 0.5, 0.625, 0.5, 0.625, 0.5, 0.375, 0.5, 0.375, 0.5, 0.375, 0.5, 0.375, 0.5, 0.375, 0.5, 0.375, 0.5, 0.625, 0.5, 0.625, 0.5, 0.375, 0.5, 0.375, 0.5, 0.375, 0.5, 0.375, 0.5, 0.375, 0.5, 0.625, 0.5, 0.625, 0.5, 0.625, 0.5, 0.625, 0.5, 0.625, 0.5, 0.375, 0.5, 0.375, 0.5, 0.625, 0.5, 0.625, 0.5, 0.625, 0.5, 0.625, 0.5, 0.625, 0.5, 0.625, 0.5, 0.625, 0.5, 0.625, 0.5, 0.625, 0.5, 0.625, 0.5, 0.625, 0.5, 0.625, 0.5, 0.625, 0.5, 0.625, 0.5, 0.625, 0.5, 0.625, 0.5, 0.625, 0.5, 0.625, 0.5, 0.625, 0.5, 0.625, 0.5, 0.625, 0.5, 0.625, 0.5, 0.625, 0.5, 0.625, 0.5, 0.625, 0.5, 0.625, 0.5, 0.625, 0.5, 0.625, 0.5, 0.625, 0.5, 0.625, 0.5, 0.625, 0.5, 0.625, 0.5, 0.625, 0.5, 0.625, 0.5, 0.625, 0.5, 0.625, 0.5, 0.625, 0.5, 0.375, 0.5, 0.375, 0.5, 0.375, 0.5, 0.375, 0.5, 0.375, 0.5, 0.625, 0.5, 0.625, 0.5, 0.375, 0.5, 0.375, 0.5, 0.375, 0.5, 0.375, 0.5, 0.375, 0.5, 0.625, 0.5, 0.375, 0.5, 0.375, 0.5, 0.625, 0.5, 0.625, 0.5, 0.625, 0.5, 0.625, 0.5, 0.625, 0.5, 0.625, 0.5, 0.375, 0.5, 0.375, 0.5, 0.625, 0.5, 0.625, 0.5, 0.625, 0.5, 0.625, 0.5, 0.625, 0.5, 0.375, 0.5, 0.625, 0.5, 0.625, 0.5, 0.375, 0.5, 0.625, 0.5, 0.375, 0.5, 0.375, 0.5, 0.625, 0.5, 0.625, 0.5, 0.375, 0.5, 0.375, 0.5, 0.625, 0.5, 0.625, 0.5, 0.625, 0.5, 0.625, 0.5, 0.625, 0.5, 0.375, 0.5, 0.375, 0.5, 0.375, 0.5, 0.375, 0.5, 0.625, 0.5, 0.625, 0.5, 0.625, 0.5, 0.625, 0.5, 0.625, 0.5, 0.625, 0.5, 0.625, 0.5, 0.625, 0.5, 0.625, 0.5, 0.375, 0.5, 0.375, 0.5, 0.625, 0.5, 0.375, 0.5, 0.375, 0.5, 0.375, 0.5, 0.375, 0.5, 0.375, 0.5, 0.625, 0.5, 0.625, 0.5, 0.375, 0.5, 0.625, 0.5, 0.625, 0.5, 0.625, 0.5, 0.625, 0.5, 0.625, 0.5, 0.375, 0.5, 0.375, 0.5, 0.625, 0.5, 0.375, 0.5, 0.375, 0.5, 0.375, 0.5, 0.375, 0.5, 0.625, 0.5, 0.375, 0.5, 0.375, 0.5, 0.625, 0.5, 0.375, 0.5, 0.625, 0.5, 0.625, 0.5, 0.375, 0.5, 0.625, 0.5, 0.625, 0.5, 0.625, 0.5, 0.625, 0.5, 0.375, 0.5, 0.625, 0.5, 0.625, 0.5, 0.375, 0.5, 0.375, 0.5, 0.375, 0.5, 0.375, 0.5, 0.375, 0.5, 0.625, 0.5, 0.625, 0.5, 0.625, 0.5, 0.625, 0.5, 0.625, 0.5, 0.625, 0.5, 0.625, 0.5, 0.625, 0.5, 0.625, 0.5, 0.625, 0.5, 0.625, 0.5, 0.625, 0.5, 0.625, 0.5, 0.625, 0.5, 0.625, 0.5, 0.625, 0.5, 0.625, 0.5, 0.625, 0.5, 0.625, 0.5, 0.625, 0.5, 0.625, 0.5, 0.625, 0.5, 0.625, 0.5, 0.625, 0.5, 0.375, 0.5, 0.625, 0.5, 0.625, 0.5, 0.375, 0.5, 0.375, 0.5, 0.625, 0.5, 0.625, 0.5, 0.375, 0.5, 0.375, 0.5, 0.375, 0.5, 0.375, 0.5, 0.375, 0.5, 0.375, 0.5, 0.375, 0.5, 0.375, 0.5, 0.375, 0.5, 0.625, 0.5, 0.625, 0.5, 0.625, 0.5, 0.625, 0.5, 0.375, 0.5, 0.625, 0.5, 0.625, 0.5, 0.375, 0.5, 0.625, 0.5, 0.375, 0.5, 0.375, 0.5, 0.625, 0.5, 0.625, 0.5, 0.625, 0.5, 0.625, 0.5, 0.625, 0.5, 0.625, 0.5, 0.375, 0.5, 0.375, 0.5, 0.625, 0.5, 0.625, 0.5, 0.375, 0.5, 0.375, 0.5, 0.625, 0.5, 0.375, 0.5, 0.375, 0.5, 0.375, 0.5, 0.375, 0.5, 0.375, 0.5, 0.625, 0.5, 0.625, 0.5, 0.375, 0.5, 0.625, 0.5, 0.375, 0.5, 0.375, 0.5, 0.625, 0.5, 0.375, 0.5, 0.375, 0.5, 0.375, 0.5, 0.375, 0.5, 0.375, 0.5, 0.625, 0.5, 0.625, 0.5, 0.375, 0.5, 0.625, 0.5, 0.625, 0.5, 0.625, 0.5, 0.625, 0.5, 0.375, 0.5, 0.375, 0.5, 0.375, 0.5, 0.375, 0.5, 0.375, 0.5, 0.375, 0.5, 0.375, 0.5, 0.375, 0.5, 0.375, 0.5, 0.625, 0.5, 0.625, 0.5, 0.375, 0.5, 0.625, 0.5, 0.625, 0.5, 0.625, 0.5, 0.625, 0.5, 0.625, 0.5, 0.375, 0.5, 0.375, 0.5, 0.625, 0.5, 0.625, 0.5, 0.625, 0.5, 0.625, 0.5, 0.625, 0.5, 0.625, 0.5, 0.625, 0.5, 0.625, 0.5, 0.625, 0.5, 0.375, 0.5, 0.625, 0.5, 0.625, 0.5, 0.375, 0.5, 0.625, 0.5, 0.625, 0.5, 0.625, 0.5, 0.625, 0.5, 0.375, 0.5, 0.625, 0.5, 0.625, 0.5, 0.375, 0.5, 0.625, 0.5, 0.625, 0.5, 0.625, 0.5, 0.625, 0.5, 0.375, 0.5, 0.375, 0.5, 0.375, 0.5, 0.375, 0.5, 0.625, 0.5, 0.375, 0.5, 0.375, 0.5, 0.625, 0.5, 0.625, 0.5, 0.625, 0.5, 0.625, 0.5, 0.625, 0.5, 0.625, 0.5, 0.375, 0.5, 0.375, 0.5, 0.625, 0.5, 0.625, 0.5, 0.625, 0.5, 0.625, 0.5, 0.625, 0.5, 0.625, 0.5, 0.625, 0.5, 0.625, 0.5, 0.625, 0.5, 0.625, 0.5, 0.625, 0.5, 0.625, 0.5, 0.625, 0.5, 0.625, 0.5, 0.375, 0.5, 0.375, 0.5, 0.625, 0.5, 0.625, 0.5, 0.625, 0.5, 0.625, 0.5, 0.625, 0.5, 0.625, 0.5, 0.625, 0.5, 0.625, 0.5, 0.625, 0.5, 0.375, 0.5, 0.625, 0.5, 0.625, 0.5, 0.375, 0.5, 0.375, 0.5, 0.375, 0.5, 0.375, 0.5, 0.375, 0.5, 0.625, 0.5, 0.625, 0.5, 0.625, 0.5, 0.625, 0.5, 0.625, 0.5, 0.625, 0.5, 0.625, 0.5, 0.625, 0.5, 0.375, 0.5, 0.375, 0.5, 0.375, 0.5, 0.375, 0.5, 0.625, 0.5, 0.625, 0.5, 0.625, 0.5, 0.625, 0.5, 0.625, 0.5, 0.625, 0.5, 0.625, 0.5, 0.625, 0.5, 0.375, 0.5, 0.375, 0.5, 0.375, 0.5, 0.375, 0.5, 0.375, 0.5, 0.375, 0.5, 0.375, 0.5, 0.375, 0.5, 0.625, 0.5, 0.625, 0.5, 0.625, 0.5, 0.625, 0.5, 0.375, 0.5, 0.625, 0.5, 0.625, 0.5, 0.375, 0.5, 0.625, 0.5, 0.625, 0.5, 0.625, 0.5, 0.625, 0.5, 0.375, 0.5, 0.375, 0.5, 0.375, 0.5, 0.375, 0.5, 0.625, 0.5, 0.625, 0.5, 0.625, 0.5, 0.625, 0.5, 0.625, 0.5, 0.375, 0.5, 0.375, 0.5, 0.625, 0.5, 0.375, 0.5, 0.625, 0.5, 0.625, 0.5, 0.375, 0.5, 0.625, 0.5, 0.625, 0.5, 0.625, 0.5, 0.625, 0.5, 0.625, 0.5, 0.375, 0.5, 0.375, 0.5, 0.625, 0.5, 0.625, 0.5, 0.375, 0.5, 0.375, 0.5, 0.625, 0.5, 0.375, 0.5, 0.625, 0.5, 0.625, 0.5, 0.375, 0.5, 0.375, 0.5, 0.375, 0.5, 0.375, 0.5, 0.375, 0.5, 0.625, 0.5, 0.375, 0.5, 0.375, 0.5, 0.625, 0.5, 0.375, 0.5, 0.625, 0.5, 0.625, 0.5, 0.375, 0.5, 0.375, 0.5, 0.375, 0.5, 0.375, 0.5, 0.375, 0.5, 0.625, 0.5, 0.625, 0.5, 0.625, 0.5, 0.625, 0.5])
me_cube_002.use_remesh_fix_poles = True
me_cube_002.use_remesh_preserve_attributes = False
me_cube_002.update()

# ---- objects
ob_cube = bpy.data.objects.new('Cube', me_cube_001)
ob_level3 = bpy.data.objects.new('Level3', me_cube_002)

# ---- transforms, parenting, visibility, modifiers, constraints
ob_cube.location = (0.0, 0.0, 0.0)
ob_level3.location = (0.0, 0.0, 0.0)

# ---- collection membership
col_collection.objects.link(ob_cube)
col_collection.objects.link(ob_level3)

# ---- scene / render settings (as saved in the file)
scene.frame_start = 1; scene.frame_end = 250; scene.frame_set(1)
scene.render.engine = 'BLENDER_EEVEE_NEXT'
scene.cycles.use_denoising = False
scene.cycles.samples = 128
scene.cycles.sampling_pattern = 'TABULATED_SOBOL'
scene.cycles.use_adaptive_sampling = False
scene.cycles.use_light_tree = False
scene.view_settings.view_transform = 'Standard'
bpy.context.view_layer.update()

# ---- added for rendering (the .blend has no active camera and no usable light): camera, sun
cam_auto = bpy.data.cameras.new('AutoCamera')
cam_auto.lens = 50.0
cam_auto.sensor_width = 36.0
cam_auto.clip_end = 1000.0
ob_auto_camera = bpy.data.objects.new('AutoCamera', cam_auto)
scene.collection.objects.link(ob_auto_camera)
ob_auto_camera.location = (47.2238, -42.9104, 43.0902)
ob_auto_camera.rotation_euler = (1.09748, -7.21219e-08, 0.694738)
scene.camera = ob_auto_camera
light_auto_sun = bpy.data.lights.new('AutoSun', 'SUN')
light_auto_sun.energy = 3.0
light_auto_sun.angle = 0.0523599
ob_auto_sun = bpy.data.objects.new('AutoSun', light_auto_sun)
scene.collection.objects.link(ob_auto_sun)
ob_auto_sun.rotation_euler = (0.872665, 0.174533, 0.523599)
bpy.context.view_layer.update()
